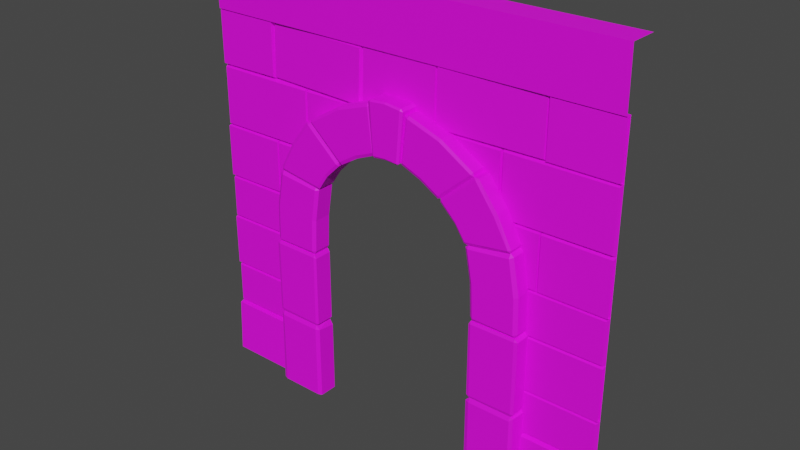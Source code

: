 # Source: Wall_Archway.blend  (saved by Blender 2.91.10; exported with 4.5.12 LTS)
import bpy
from mathutils import Matrix  # noqa: F401  (used for matrix-valued properties, if any)

bpy.ops.wm.read_factory_settings(use_empty=True)
scene = bpy.context.scene
scene.name = 'Scene'

# ---- collections
col_collection = bpy.data.collections.new('Collection'); scene.collection.children.link(col_collection)

# ---- images (referenced by path relative to the original .blend; pixels are not part of the script)
import os
ASSET_DIR = os.environ.get("B2B_ASSET_DIR", "")  # directory of the original .blend (textures are referenced by path, not embedded)
HERE = os.path.dirname(os.path.abspath(__file__))  # packed textures are extracted next to this script under _unpacked/

def load_image(name, relpath, width, height, colorspace="sRGB"):
    """Load a texture the original file referenced (path relative to the .blend, or extracted next to this script)."""
    p = next((c for c in (os.path.join(HERE, relpath), os.path.join(ASSET_DIR, relpath)) if relpath and os.path.exists(c)), "")
    if p:
        img = bpy.data.images.load(p, check_existing=True)
        img.name = name
    else:  # same state as the original file: an image datablock whose file is absent (Cycles renders it pink)
        img = bpy.data.images.new(name, width, height)
        img.source = "FILE"
        img.filepath = "//" + (relpath or name)
    img.colorspace_settings.name = colorspace
    return img
img_color2_png_014 = load_image('Color2.png.014', 'Color2.png', 1024, 1024, 'sRGB')

# ---- materials (node trees are filled in below, after node groups)
mat_material_014 = bpy.data.materials.new('Material.014')
mat_material_014.use_transparent_shadow = False

# ---- material node trees
mat_material_014.use_nodes = True; mat_material_014.node_tree.nodes.clear()
_N = mat_material_014.node_tree.nodes; _L = mat_material_014.node_tree.links
n0 = _N.new('ShaderNodeBsdfPrincipled'); n0.name = 'Principled BSDF'; n0.location = (10, 300)
n0.distribution = 'GGX'
n0.subsurface_method = 'BURLEY'
n0.inputs[2].default_value = 0.6
n0.inputs[3].default_value = 1.45
n0.inputs[27].default_value = (0.0, 0.0, 0.0, 1.0)
n0.inputs[28].default_value = 1.0
n1 = _N.new('ShaderNodeOutputMaterial'); n1.name = 'Material Output'; n1.location = (300, 300)
n2 = _N.new('ShaderNodeTexImage'); n2.name = 'Image Texture'; n2.location = (-280, 280)
n2.image = img_color2_png_014
_L.new(n0.outputs[0], n1.inputs[0])
_L.new(n2.outputs[0], n0.inputs[0])
n1.is_active_output = True

# ---- world
world_world = bpy.data.worlds.new('World'); scene.world = world_world
world_world.use_nodes = True; world_world.node_tree.nodes.clear()
_N = world_world.node_tree.nodes; _L = world_world.node_tree.links
n0 = _N.new('ShaderNodeOutputWorld'); n0.name = 'World Output'; n0.location = (300, 300)
n1 = _N.new('ShaderNodeBackground'); n1.name = 'Background'; n1.location = (10, 300)
n1.inputs[0].default_value = (0.05088, 0.05088, 0.05088, 1.0)
_L.new(n1.outputs[0], n0.inputs[0])
n0.is_active_output = True
world_world.color = (0.05088, 0.05088, 0.05088)
world_world.use_sun_shadow = False
world_world.sun_shadow_jitter_overblur = 0.0

# ---- meshes
me_cube_121 = bpy.data.meshes.new('Cube.121')
me_cube_121.from_pydata([(-1.0, 0.1, -7.55e-09), (-1.0, 0.1, 2.0), (1.0, 0.1, -7.55e-09), (1.0, 0.1, 2.0), (0.1897, -0.005262, 1.481), (0.1886, -0.00211, 1.739), (0.6888, 0.002199, 1.483), (0.6878, 0.005351, 1.741), (0.197, -0.02433, 1.489), (0.1974, -0.02134, 1.732), (0.6813, -0.01706, 1.493), (0.6818, -0.01411, 1.733), (0.688, 4.463e-05, 1.482), (0.688, 4.465e-05, 1.74), (1.0, 4.463e-05, 1.482), (1.0, 4.465e-05, 1.74), (0.6925, -0.01922, 1.489), (0.6933, -0.01922, 1.732), (1.0, -0.01922, 1.489), (1.0, -0.01922, 1.732), (-0.1847, -0.001662, 1.482), (-0.1852, 0.003501, 1.74), (0.1897, -0.003412, 1.483), (0.1892, 0.001752, 1.741), (-0.1795, -0.02081, 1.489), (-0.1789, -0.01595, 1.733), (0.1837, -0.02245, 1.493), (0.1844, -0.01766, 1.732), (-1.0, 4.465e-05, 1.74), (-0.688, 4.463e-05, 1.482), (-0.688, 4.465e-05, 1.74), (-1.0, -0.01922, 1.489), (-1.0, -0.01922, 1.732), (-0.6929, -0.01922, 1.492), (-0.692, -0.01922, 1.732), (-0.6892, 0.00501, 1.487), (-0.6846, 0.00897, 1.744), (-0.1886, -0.00888, 1.478), (-0.184, -0.00492, 1.735), (-0.6825, -0.01424, 1.494), (-0.6768, -0.01055, 1.736), (-0.1967, -0.02768, 1.488), (-0.1911, -0.02404, 1.727), (-1.0, 4.461e-05, 1.198), (-1.0, 4.463e-05, 1.482), (-0.4992, 4.461e-05, 1.198), (-0.4992, 4.463e-05, 1.482), (-0.9929, -0.01913, 1.205), (-0.9915, -0.01913, 1.473), (-0.507, -0.01913, 1.208), (-0.5055, -0.01913, 1.472), (0.5008, 4.461e-05, 1.197), (0.5008, 4.463e-05, 1.483), (1.0, 4.461e-05, 1.197), (1.0, 4.463e-05, 1.483), (0.5079, -0.01922, 1.205), (0.5093, -0.01922, 1.475), (0.9922, -0.01922, 1.208), (0.9937, -0.01922, 1.474), (0.688, 4.459e-05, 0.9394), (0.688, 4.461e-05, 1.198), (1.0, 4.459e-05, 0.9394), (1.0, 4.461e-05, 1.198), (0.6925, -0.01922, 0.9464), (0.6933, -0.01922, 1.19), (1.0, -0.01922, 0.9464), (1.0, -0.01922, 1.19), (-1.0, 4.459e-05, 0.9394), (-1.0, 4.461e-05, 1.198), (-0.688, 4.459e-05, 0.9394), (-0.688, 4.461e-05, 1.198), (-1.0, -0.01922, 0.9464), (-1.0, -0.01922, 1.19), (-0.6929, -0.01922, 0.9491), (-0.692, -0.01922, 1.189), (-1.0, 4.457e-05, 0.7331), (-1.0, 4.459e-05, 0.9392), (-0.4992, 4.457e-05, 0.7331), (-0.4992, 4.459e-05, 0.9392), (-0.9929, -0.01913, 0.7387), (-0.9915, -0.01913, 0.9329), (-0.507, -0.01913, 0.7408), (-0.5055, -0.01913, 0.9322), (0.5008, 4.457e-05, 0.733), (0.5008, 4.459e-05, 0.9401), (1.0, 4.457e-05, 0.733), (1.0, 4.459e-05, 0.9401), (0.5079, -0.01922, 0.7386), (0.5093, -0.01922, 0.9338), (0.9922, -0.01922, 0.7407), (0.9937, -0.01922, 0.933), (0.6389, 4.455e-05, 0.4748), (0.6389, 4.457e-05, 0.733), (1.0, 4.455e-05, 0.4748), (0.6433, -0.01922, 0.4818), (0.6442, -0.01922, 0.7251), (1.0, -0.01922, 0.4818), (1.0, -0.01922, 0.7251), (-1.0, 4.455e-05, 0.4748), (-1.0, 4.457e-05, 0.733), (-0.627, 4.455e-05, 0.4748), (-0.627, 4.457e-05, 0.733), (-1.0, -0.01922, 0.4818), (-1.0, -0.01922, 0.7251), (-0.6318, -0.01922, 0.4845), (-0.631, -0.01922, 0.7242), (-1.0, 4.454e-05, 0.2685), (-1.0, 4.455e-05, 0.4746), (-0.4992, 4.454e-05, 0.2685), (-0.4992, 4.455e-05, 0.4746), (-0.9929, -0.01913, 0.2741), (-0.9915, -0.01913, 0.4683), (-0.507, -0.01913, 0.2762), (-0.5055, -0.01913, 0.4676), (0.5008, 4.454e-05, 0.2684), (0.5008, 4.455e-05, 0.4755), (1.0, 4.454e-05, 0.2684), (1.0, 4.455e-05, 0.4755), (0.5079, -0.01922, 0.274), (0.5093, -0.01922, 0.4691), (0.9922, -0.01922, 0.2761), (0.9937, -0.01922, 0.4684), (-1.0, -7.684e-08, 0.2652), (1.0, -7.684e-08, 0.2652), (1.0, -0.02949, 0.2574), (1.0, -0.04036, 3.047e-09), (-1.0, -0.04036, 3.047e-09), (-1.0, -0.02949, 0.2574), (-1.0, 3.451e-08, 1.74), (1.0, 3.451e-08, 1.74), (-1.0, -0.02483, 1.739), (-1.0, -0.03104, 2.0), (1.0, -0.03104, 2.0), (1.0, -0.02483, 1.739), (0.6881, 4.459e-05, 1.197), (0.6881, 4.461e-05, 0.939), (0.3761, 4.459e-05, 1.197), (0.4457, 4.461e-05, 0.939), (0.6837, -0.01922, 1.19), (0.6828, -0.01922, 0.9469), (0.3762, -0.01922, 1.19), (0.4446, -0.01922, 0.9469), (0.4991, 4.455e-05, 1.482), (0.4991, 4.457e-05, 1.198), (0.1871, 4.455e-05, 1.482), (0.3334, 4.457e-05, 1.198), (0.4947, -0.01922, 1.474), (0.4938, -0.01922, 1.206), (0.1872, -0.01922, 1.474), (0.3309, -0.01922, 1.206), (-0.3745, 4.459e-05, 1.198), (-0.456, 4.461e-05, 0.9394), (-0.6865, 4.459e-05, 1.198), (-0.6865, 4.461e-05, 0.9394), (-0.3745, -0.01922, 1.191), (-0.455, -0.01922, 0.9476), (-0.6816, -0.01922, 1.188), (-0.6825, -0.01922, 0.9482), (-0.1861, 4.455e-05, 1.479), (-0.3361, 4.457e-05, 1.197), (-0.4981, 4.455e-05, 1.482), (-0.4994, 4.457e-05, 1.197), (-0.1861, -0.01922, 1.472), (-0.3342, -0.01922, 1.206), (-0.4933, -0.01922, 1.472), (-0.4955, -0.01922, 1.207), (4.219e-16, 0.1, 2.0), (-0.5, 0.1, -7.55e-09), (-0.5, -7.684e-08, 0.2652), (0.5, -0.04036, 3.047e-09), (0.5, -0.02949, 0.2574), (3.864e-16, 3.451e-08, 1.74), (4.51e-16, -0.03104, 2.0), (3.915e-16, -0.02483, 1.739), (1.0, 9.52e-09, 1.409), (-1.0, 9.52e-09, 1.409), (3.129e-16, 9.52e-09, 1.409), (0.5, -7.684e-08, 0.2652), (-0.5, -0.02949, 0.2574), (0.5, 0.1, -7.55e-09), (-0.5, -0.04036, 3.047e-09), (-0.5, -3.366e-08, 1.137), (0.5, -3.366e-08, 1.137), (0.664, 0.001137, -0.000239), (0.4221, 0.001137, -0.000239), (0.6444, -0.0935, -0.000239), (0.664, -0.08585, -0.000239), (0.6444, -0.0935, 0.3575), (0.6444, -0.08585, 0.3792), (0.6588, -0.08585, 0.3702), (0.664, 0.001137, 0.3693), (0.6444, 0.001137, 0.3792), (0.4221, -0.08585, -0.000239), (0.4416, -0.0935, -0.000239), (0.4416, -0.08585, 0.3792), (0.4416, -0.0935, 0.3575), (0.4221, -0.08585, 0.359), (0.4416, 0.001137, 0.3792), (0.4221, 0.001137, 0.3485), (-0.6499, 0.001137, -0.000239), (-0.408, 0.001137, -0.000239), (-0.6303, -0.0935, -0.000239), (-0.6499, -0.08585, -0.000239), (-0.6303, -0.0935, 0.3575), (-0.6303, -0.08585, 0.3792), (-0.6446, -0.08585, 0.3702), (-0.6499, 0.001137, 0.3693), (-0.6303, 0.001137, 0.3792), (-0.408, -0.08585, -0.000239), (-0.4275, -0.0935, -0.000239), (-0.4275, -0.08585, 0.3792), (-0.4275, -0.0935, 0.3575), (-0.408, -0.08585, 0.359), (-0.4275, 0.001137, 0.3792), (-0.408, 0.001137, 0.3485), (-0.6333, -0.08702, 0.3796), (-0.6327, -0.09193, 0.3949), (-0.6459, -0.08702, 0.3912), (-0.6321, -0.09193, 0.7345), (-0.6333, -0.08702, 0.7465), (-0.6475, -0.08702, 0.7342), (-0.6333, -0.0004263, 0.3796), (-0.6459, -0.0004263, 0.3912), (-0.6475, -0.0004263, 0.7342), (-0.6333, -0.0004263, 0.7465), (-0.4245, -0.08702, 0.3796), (-0.4113, -0.08702, 0.3899), (-0.4257, -0.09193, 0.3912), (-0.4201, -0.08702, 0.7452), (-0.4233, -0.09193, 0.7337), (-0.4111, -0.08702, 0.7295), (-0.4113, -0.0004263, 0.3899), (-0.4245, -0.0004263, 0.3796), (-0.4201, -0.0004263, 0.7452), (-0.4111, -0.0004263, 0.7295), (-0.6308, -0.08135, 0.7466), (-0.6243, -0.09193, 0.7604), (-0.6412, -0.08135, 0.7661), (-0.5908, -0.09193, 1.089), (-0.5908, -0.08135, 1.109), (-0.6064, -0.08135, 1.096), (-0.6308, -0.0004263, 0.7466), (-0.6412, -0.0004263, 0.7661), (-0.6064, -0.0004263, 1.096), (-0.5908, -0.0004263, 1.109), (-0.424, -0.08135, 0.7452), (-0.4145, -0.08135, 0.7634), (-0.4297, -0.09193, 0.763), (-0.3992, -0.08135, 1.083), (-0.3992, -0.09193, 1.068), (-0.3836, -0.08135, 1.07), (-0.4145, -0.0004263, 0.7634), (-0.424, -0.0004263, 0.7452), (-0.3992, -0.0004263, 1.083), (-0.3836, -0.0004263, 1.07), (-0.62, -0.09193, 0.9265), (-0.6363, -0.08135, 0.9328), (-0.423, -0.09193, 0.9155), (-0.4076, -0.08135, 0.9166), (-0.6363, -0.0004263, 0.9328), (-0.4076, -0.0004263, 0.9166), (-0.3301, -0.0004263, 1.151), (-0.5249, -0.0004263, 1.255), (-0.3301, -0.08552, 1.151), (-0.3366, -0.09193, 1.16), (-0.5249, -0.08552, 1.255), (-0.5125, -0.09193, 1.245), (-0.5912, -0.08552, 1.11), (-0.5831, -0.09193, 1.12), (-0.5955, -0.08552, 1.123), (-0.4242, -0.09193, 1.363), (-0.413, -0.08552, 1.374), (-0.4356, -0.08552, 1.372), (-0.5912, -0.0004263, 1.11), (-0.5955, -0.0004263, 1.123), (-0.4356, -0.0004263, 1.372), (-0.413, -0.0004263, 1.374), (-0.3926, -0.08552, 1.079), (-0.3758, -0.08552, 1.082), (-0.3825, -0.09193, 1.091), (-0.2607, -0.08552, 1.236), (-0.2704, -0.09193, 1.227), (-0.26, -0.08552, 1.22), (-0.3758, -0.0004263, 1.082), (-0.3926, -0.0004263, 1.079), (-0.2607, -0.0004263, 1.236), (-0.26, -0.0004263, 1.22), (-0.158, -0.0004263, 1.283), (-0.2552, -0.0004264, 1.483), (-0.158, -0.08513, 1.283), (-0.1642, -0.09193, 1.297), (-0.2552, -0.08513, 1.483), (-0.2488, -0.09193, 1.473), (-0.4131, -0.08513, 1.373), (-0.4018, -0.09193, 1.38), (-0.4097, -0.08513, 1.389), (-0.09503, -0.09193, 1.525), (-0.08035, -0.08513, 1.532), (-0.09983, -0.08513, 1.537), (-0.4131, -0.0004264, 1.373), (-0.4097, -0.0004264, 1.389), (-0.09983, -0.0004263, 1.537), (-0.08035, -0.0004263, 1.532), (-0.2605, -0.08513, 1.237), (-0.244, -0.08513, 1.231), (-0.2484, -0.09193, 1.245), (-0.06022, -0.08513, 1.332), (-0.07178, -0.09193, 1.334), (-0.06262, -0.08513, 1.323), (-0.244, -0.0004263, 1.231), (-0.2605, -0.0004263, 1.237), (-0.06022, -0.0004263, 1.332), (-0.06262, -0.0004263, 1.323), (-0.05416, -0.09907, 1.321), (-0.05376, -0.1054, 1.331), (-0.06229, -0.09907, 1.328), (-0.06808, -0.1054, 1.557), (-0.06889, -0.09907, 1.565), (-0.082, -0.09907, 1.552), (-0.05416, 0.01307, 1.321), (-0.06229, 0.01307, 1.328), (-0.082, 0.01307, 1.552), (-0.06889, 0.01307, 1.565), (0.06547, -0.09907, 1.323), (0.074, -0.09907, 1.329), (0.06466, -0.1054, 1.33), (0.08476, -0.09907, 1.563), (0.08274, -0.1054, 1.555), (0.09493, -0.09907, 1.551), (0.074, 0.01307, 1.329), (0.06547, 0.01307, 1.323), (0.08476, 0.01307, 1.563), (0.09493, 0.01307, 1.551), (0.005653, -0.09907, 1.327), (0.005451, -0.1054, 1.335), (0.006417, -0.09907, 1.571), (0.005812, -0.1054, 1.564), (0.005653, 0.01307, 1.327), (0.006417, 0.01307, 1.571), (0.6475, -0.08702, 0.3793), (0.6468, -0.09193, 0.3946), (0.66, -0.08702, 0.3909), (0.6462, -0.09193, 0.736), (0.6475, -0.08702, 0.748), (0.6617, -0.08702, 0.7357), (0.6475, -0.0004263, 0.3793), (0.66, -0.0004263, 0.3909), (0.6617, -0.0004263, 0.7357), (0.6475, -0.0004263, 0.748), (0.4386, -0.08702, 0.3793), (0.4255, -0.08702, 0.3896), (0.4399, -0.09193, 0.3909), (0.4343, -0.08702, 0.7458), (0.4374, -0.09193, 0.7343), (0.4253, -0.08702, 0.7301), (0.4255, -0.0004263, 0.3896), (0.4386, -0.0004263, 0.3793), (0.4343, -0.0004263, 0.7458), (0.4253, -0.0004263, 0.7301), (0.6449, -0.08135, 0.748), (0.6384, -0.09193, 0.7619), (0.6553, -0.08135, 0.7675), (0.6047, -0.09193, 1.089), (0.6047, -0.08135, 1.11), (0.6202, -0.08135, 1.096), (0.6449, -0.0004263, 0.748), (0.6553, -0.0004263, 0.7675), (0.6202, -0.0004263, 1.096), (0.6047, -0.0004263, 1.11), (0.4378, -0.08135, 0.7463), (0.4283, -0.08135, 0.7645), (0.4434, -0.09193, 0.764), (0.4103, -0.08135, 1.079), (0.4103, -0.09193, 1.064), (0.3947, -0.08135, 1.066), (0.4283, -0.0004263, 0.7645), (0.4378, -0.0004263, 0.7463), (0.4103, -0.0004263, 1.079), (0.3947, -0.0004263, 1.066), (0.6342, -0.09193, 0.9265), (0.6504, -0.08135, 0.9328), (0.4371, -0.09193, 0.9155), (0.4217, -0.08135, 0.9166), (0.6504, -0.0004263, 0.9328), (0.4217, -0.0004263, 0.9166), (0.3442, -0.0004264, 1.151), (0.5391, -0.0004263, 1.255), (0.3442, -0.08552, 1.151), (0.3507, -0.09193, 1.16), (0.5391, -0.08552, 1.255), (0.5267, -0.09193, 1.245), (0.6053, -0.08552, 1.11), (0.5973, -0.09193, 1.12), (0.6097, -0.08552, 1.123), (0.4384, -0.09193, 1.364), (0.4272, -0.08552, 1.374), (0.4498, -0.08552, 1.373), (0.6053, -0.0004263, 1.11), (0.6097, -0.0004263, 1.123), (0.4498, -0.0004263, 1.373), (0.4272, -0.0004263, 1.374), (0.4068, -0.08552, 1.079), (0.3899, -0.08552, 1.082), (0.3966, -0.09193, 1.091), (0.2734, -0.08552, 1.237), (0.283, -0.09193, 1.228), (0.2727, -0.08552, 1.221), (0.3899, -0.0004264, 1.082), (0.4068, -0.0004264, 1.079), (0.2734, -0.0004264, 1.237), (0.2727, -0.0004264, 1.221), (0.1722, -0.0004264, 1.283), (0.2693, -0.0004264, 1.483), (0.1722, -0.08513, 1.283), (0.1783, -0.09193, 1.297), (0.2693, -0.08513, 1.483), (0.2629, -0.09193, 1.473), (0.4267, -0.08513, 1.373), (0.4155, -0.09193, 1.38), (0.4234, -0.08513, 1.389), (0.1092, -0.09193, 1.525), (0.09448, -0.08513, 1.532), (0.114, -0.08513, 1.537), (0.4267, -0.0004263, 1.373), (0.4234, -0.0004263, 1.389), (0.114, -0.0004264, 1.537), (0.09448, -0.0004264, 1.532), (0.2741, -0.08513, 1.238), (0.2576, -0.08513, 1.232), (0.262, -0.09193, 1.246), (0.07435, -0.08513, 1.332), (0.08592, -0.09193, 1.334), (0.07676, -0.08513, 1.323), (0.2576, -0.0004264, 1.232), (0.2741, -0.0004264, 1.238), (0.07435, -0.0004264, 1.332), (0.07676, -0.0004264, 1.323)], [], [(7, 11, 10, 6), (4, 8, 9, 5), (5, 9, 11, 7), (9, 8, 10, 11), (6, 10, 8, 4), (12, 16, 17, 13), (13, 17, 19, 15), (17, 16, 18, 19), (14, 18, 16, 12), (23, 27, 26, 22), (20, 24, 25, 21), (21, 25, 27, 23), (25, 24, 26, 27), (22, 26, 24, 20), (30, 34, 33, 29), (28, 32, 34, 30), (32, 31, 33, 34), (29, 33, 31, 44), (38, 42, 41, 37), (35, 39, 40, 36), (36, 40, 42, 38), (40, 39, 41, 42), (37, 41, 39, 35), (46, 50, 49, 45), (43, 47, 48, 44), (44, 48, 50, 46), (48, 47, 49, 50), (45, 49, 47, 43), (54, 58, 57, 53), (51, 55, 56, 52), (52, 56, 58, 54), (56, 55, 57, 58), (53, 57, 55, 51), (59, 63, 64, 60), (60, 64, 66, 62), (64, 63, 65, 66), (61, 65, 63, 59), (70, 74, 73, 69), (68, 72, 74, 70), (72, 71, 73, 74), (69, 73, 71, 67), (78, 82, 81, 77), (75, 79, 80, 76), (76, 80, 82, 78), (80, 79, 81, 82), (77, 81, 79, 75), (86, 90, 89, 85), (83, 87, 88, 84), (84, 88, 90, 86), (88, 87, 89, 90), (85, 89, 87, 83), (91, 94, 95, 92), (92, 95, 97, 85), (95, 94, 96, 97), (93, 96, 94, 91), (101, 105, 104, 100), (99, 103, 105, 101), (103, 102, 104, 105), (100, 104, 102, 98), (109, 113, 112, 108), (106, 110, 111, 107), (107, 111, 113, 109), (111, 110, 112, 113), (108, 112, 110, 106), (117, 121, 120, 116), (114, 118, 119, 115), (115, 119, 121, 117), (119, 118, 120, 121), (116, 120, 118, 114), (176, 175, 122, 168, 181), (178, 127, 126, 180), (168, 122, 127, 178), (179, 2, 125, 169), (166, 1, 131, 172), (172, 131, 130, 173), (171, 129, 133, 173), (134, 138, 139, 135), (135, 139, 141, 137), (139, 138, 140, 141), (136, 140, 138, 134), (142, 146, 147, 143), (143, 147, 149, 145), (147, 146, 148, 149), (144, 148, 146, 142), (153, 157, 156, 152), (151, 155, 157, 153), (155, 154, 156, 157), (152, 156, 154, 150), (161, 165, 164, 160), (159, 163, 165, 161), (163, 162, 164, 165), (160, 164, 162, 158), (128, 171, 173, 130), (132, 172, 173, 133), (3, 166, 172, 132), (0, 167, 180, 126), (123, 177, 170, 124), (124, 170, 169, 125), (174, 176, 182, 177, 123), (129, 171, 176, 174), (171, 128, 175, 176), (193, 195, 187, 185), (197, 191, 188, 194), (184, 198, 196, 192), (187, 188, 189), (194, 195, 196), (185, 187, 189, 186), (188, 191, 190, 189), (197, 194, 196, 198), (195, 193, 192, 196), (194, 188, 187, 195), (186, 189, 190, 183), (209, 211, 203, 201), (213, 207, 204, 210), (200, 214, 212, 208), (203, 204, 205), (210, 211, 212), (201, 203, 205, 202), (204, 207, 206, 205), (213, 210, 212, 214), (211, 209, 208, 212), (210, 204, 203, 211), (202, 205, 206, 199), (227, 229, 218, 216), (231, 234, 230, 226), (233, 224, 219, 228), (217, 220, 223, 222), (215, 216, 217), (218, 219, 220), (225, 226, 227), (228, 229, 230), (221, 215, 217, 222), (216, 218, 220, 217), (219, 224, 223, 220), (225, 232, 231, 226), (233, 228, 230, 234), (229, 227, 226, 230), (215, 225, 227, 216), (228, 219, 218, 229), (221, 232, 225, 215), (257, 249, 238, 255), (260, 254, 250, 258), (253, 244, 239, 248), (256, 240, 243, 259), (235, 236, 237), (238, 239, 240), (245, 246, 247), (248, 249, 250), (241, 235, 237, 242), (255, 238, 240, 256), (239, 244, 243, 240), (245, 252, 251, 246), (253, 248, 250, 254), (257, 247, 246, 258), (235, 245, 247, 236), (248, 239, 238, 249), (241, 252, 245, 235), (249, 257, 258, 250), (236, 255, 256, 237), (237, 256, 259, 242), (251, 260, 258, 246), (247, 257, 255, 236), (264, 281, 270, 266), (261, 286, 282, 263), (281, 264, 263, 282), (285, 276, 271, 280), (265, 272, 275, 262), (267, 268, 269), (270, 271, 272), (277, 278, 279), (280, 281, 282), (273, 267, 269, 274), (266, 270, 272, 265), (271, 276, 275, 272), (277, 284, 283, 278), (285, 280, 282, 286), (264, 279, 278, 263), (267, 277, 279, 268), (280, 271, 270, 281), (273, 284, 277, 267), (268, 266, 265, 269), (269, 265, 262, 274), (283, 261, 263, 278), (279, 264, 266, 268), (290, 307, 296, 292), (287, 312, 308, 289), (307, 290, 289, 308), (311, 302, 297, 306), (291, 298, 301, 288), (296, 297, 298), (303, 304, 305), (306, 307, 308), (292, 296, 298, 291), (297, 302, 301, 298), (303, 310, 309, 304), (311, 306, 308, 312), (290, 305, 304, 289), (293, 303, 305, 294), (306, 297, 296, 307), (299, 310, 303, 293), (294, 292, 291, 295), (295, 291, 288, 300), (309, 287, 289, 304), (305, 290, 292, 294), (334, 336, 316, 314), (329, 332, 328, 324), (338, 322, 317, 335), (315, 318, 321, 320), (313, 314, 315), (316, 317, 318), (323, 324, 325), (326, 327, 328), (319, 313, 315, 320), (314, 316, 318, 315), (317, 322, 321, 318), (323, 330, 329, 324), (331, 326, 328, 332), (327, 325, 324, 328), (333, 323, 325, 334), (335, 317, 316, 336), (337, 330, 323, 333), (319, 337, 333, 313), (326, 335, 336, 327), (313, 333, 334, 314), (331, 338, 335, 326), (325, 327, 336, 334), (351, 353, 342, 340), (355, 358, 354, 350), (357, 348, 343, 352), (341, 344, 347, 346), (339, 340, 341), (342, 343, 344), (349, 350, 351), (352, 353, 354), (345, 339, 341, 346), (340, 342, 344, 341), (343, 348, 347, 344), (349, 356, 355, 350), (357, 352, 354, 358), (353, 351, 350, 354), (339, 349, 351, 340), (352, 343, 342, 353), (345, 356, 349, 339), (381, 373, 362, 379), (384, 378, 374, 382), (377, 368, 363, 372), (380, 364, 367, 383), (359, 360, 361), (362, 363, 364), (369, 370, 371), (372, 373, 374), (365, 359, 361, 366), (379, 362, 364, 380), (363, 368, 367, 364), (369, 376, 375, 370), (377, 372, 374, 378), (381, 371, 370, 382), (359, 369, 371, 360), (372, 363, 362, 373), (365, 376, 369, 359), (373, 381, 382, 374), (360, 379, 380, 361), (361, 380, 383, 366), (375, 384, 382, 370), (371, 381, 379, 360), (388, 405, 394, 390), (385, 410, 406, 387), (405, 388, 387, 406), (409, 400, 395, 404), (389, 396, 399, 386), (391, 392, 393), (394, 395, 396), (401, 402, 403), (404, 405, 406), (397, 391, 393, 398), (390, 394, 396, 389), (395, 400, 399, 396), (401, 408, 407, 402), (409, 404, 406, 410), (388, 403, 402, 387), (391, 401, 403, 392), (404, 395, 394, 405), (397, 408, 401, 391), (392, 390, 389, 393), (393, 389, 386, 398), (407, 385, 387, 402), (403, 388, 390, 392), (414, 431, 420, 416), (411, 436, 432, 413), (431, 414, 413, 432), (435, 426, 421, 430), (415, 422, 425, 412), (417, 418, 419), (420, 421, 422), (427, 428, 429), (430, 431, 432), (423, 417, 419, 424), (416, 420, 422, 415), (421, 426, 425, 422), (427, 434, 433, 428), (435, 430, 432, 436), (414, 429, 428, 413), (417, 427, 429, 418), (430, 421, 420, 431), (423, 434, 427, 417), (418, 416, 415, 419), (419, 415, 412, 424), (433, 411, 413, 428), (429, 414, 416, 418), (294, 295, 293), (299, 293, 295, 300)])
_uv = me_cube_121.uv_layers.new(name='UVMap')
_uv.uv.foreach_set('vector', [0.2475, 0.8038, 0.2476, 0.8038, 0.2476, 0.8039, 0.2475, 0.8039, 0.2475, 0.8037, 0.2476, 0.8037, 0.2476, 0.8038, 0.2475, 0.8038, 0.2475, 0.8038, 0.2476, 0.8038, 0.2476, 0.8038, 0.2475, 0.8038, 0.2476, 0.8038, 0.2476, 0.8039, 0.2476, 0.8039, 0.2476, 0.8038, 0.2475, 0.8039, 0.2476, 0.8039, 0.2476, 0.8039, 0.2475, 0.8039, 0.1979, 0.8006, 0.198, 0.8006, 0.198, 0.8007, 0.1979, 0.8007, 0.1979, 0.8007, 0.198, 0.8007, 0.198, 0.8007, 0.1979, 0.8007, 0.198, 0.8007, 0.198, 0.8008, 0.198, 0.8008, 0.198, 0.8007, 0.1979, 0.8008, 0.198, 0.8008, 0.198, 0.8008, 0.1979, 0.8008, 0.1979, 0.8007, 0.198, 0.8007, 0.198, 0.8008, 0.1979, 0.8008, 0.1979, 0.8006, 0.198, 0.8006, 0.198, 0.8007, 0.1979, 0.8007, 0.1979, 0.8007, 0.198, 0.8007, 0.198, 0.8007, 0.1979, 0.8007, 0.198, 0.8007, 0.198, 0.8008, 0.198, 0.8008, 0.198, 0.8007, 0.1979, 0.8008, 0.198, 0.8008, 0.198, 0.8008, 0.1979, 0.8008, 0.1979, 0.8007, 0.198, 0.8007, 0.198, 0.8008, 0.1979, 0.8008, 0.1979, 0.8007, 0.198, 0.8007, 0.198, 0.8007, 0.1979, 0.8007, 0.198, 0.8007, 0.198, 0.8008, 0.198, 0.8008, 0.198, 0.8007, 0.1979, 0.8008, 0.198, 0.8008, 0.198, 0.8008, 0.1979, 0.8008, 0.2475, 0.8038, 0.2476, 0.8038, 0.2476, 0.8039, 0.2475, 0.8039, 0.2475, 0.8037, 0.2476, 0.8037, 0.2476, 0.8038, 0.2475, 0.8038, 0.2475, 0.8038, 0.2476, 0.8038, 0.2476, 0.8038, 0.2475, 0.8038, 0.2476, 0.8038, 0.2476, 0.8039, 0.2476, 0.8039, 0.2476, 0.8038, 0.2475, 0.8039, 0.2476, 0.8039, 0.2476, 0.8039, 0.2475, 0.8039, 0.2723, 0.7992, 0.2724, 0.7992, 0.2724, 0.7993, 0.2723, 0.7993, 0.2723, 0.7991, 0.2724, 0.7991, 0.2724, 0.7991, 0.2723, 0.7991, 0.2723, 0.7991, 0.2724, 0.7991, 0.2724, 0.7992, 0.2723, 0.7992, 0.2724, 0.7991, 0.2724, 0.7993, 0.2724, 0.7993, 0.2724, 0.7992, 0.2723, 0.7993, 0.2724, 0.7993, 0.2724, 0.7993, 0.2723, 0.7993, 0.1979, 0.8007, 0.198, 0.8007, 0.198, 0.8008, 0.1979, 0.8008, 0.1979, 0.8006, 0.198, 0.8006, 0.198, 0.8007, 0.1979, 0.8007, 0.1979, 0.8007, 0.198, 0.8007, 0.198, 0.8007, 0.1979, 0.8007, 0.198, 0.8007, 0.198, 0.8008, 0.198, 0.8008, 0.198, 0.8007, 0.1979, 0.8008, 0.198, 0.8008, 0.198, 0.8008, 0.1979, 0.8008, 0.1979, 0.8006, 0.198, 0.8006, 0.198, 0.8007, 0.1979, 0.8007, 0.1979, 0.8007, 0.198, 0.8007, 0.198, 0.8007, 0.1979, 0.8007, 0.198, 0.8007, 0.198, 0.8008, 0.198, 0.8008, 0.198, 0.8007, 0.1979, 0.8008, 0.198, 0.8008, 0.198, 0.8008, 0.1979, 0.8008, 0.1979, 0.8007, 0.198, 0.8007, 0.198, 0.8008, 0.1979, 0.8008, 0.1979, 0.8007, 0.198, 0.8007, 0.198, 0.8007, 0.1979, 0.8007, 0.198, 0.8007, 0.198, 0.8008, 0.198, 0.8008, 0.198, 0.8007, 0.1979, 0.8008, 0.198, 0.8008, 0.198, 0.8008, 0.1979, 0.8008, 0.1979, 0.8007, 0.198, 0.8007, 0.198, 0.8008, 0.1979, 0.8008, 0.1979, 0.8006, 0.198, 0.8006, 0.198, 0.8007, 0.1979, 0.8007, 0.1979, 0.8007, 0.198, 0.8007, 0.198, 0.8007, 0.1979, 0.8007, 0.198, 0.8007, 0.198, 0.8008, 0.198, 0.8008, 0.198, 0.8007, 0.1979, 0.8008, 0.198, 0.8008, 0.198, 0.8008, 0.1979, 0.8008, 0.2475, 0.8038, 0.2476, 0.8038, 0.2476, 0.8039, 0.2475, 0.8039, 0.2475, 0.8037, 0.2476, 0.8037, 0.2476, 0.8038, 0.2475, 0.8038, 0.2475, 0.8038, 0.2476, 0.8038, 0.2476, 0.8038, 0.2475, 0.8038, 0.2476, 0.8038, 0.2476, 0.8039, 0.2476, 0.8039, 0.2476, 0.8038, 0.2475, 0.8039, 0.2476, 0.8039, 0.2476, 0.8039, 0.2475, 0.8039, 0.2723, 0.7991, 0.2724, 0.7991, 0.2724, 0.7991, 0.2723, 0.7991, 0.2723, 0.7991, 0.2724, 0.7991, 0.2724, 0.7992, 0.2723, 0.7992, 0.2724, 0.7991, 0.2724, 0.7993, 0.2724, 0.7993, 0.2724, 0.7992, 0.2723, 0.7993, 0.2724, 0.7993, 0.2724, 0.7993, 0.2723, 0.7993, 0.2723, 0.7992, 0.2724, 0.7992, 0.2724, 0.7993, 0.2723, 0.7993, 0.2723, 0.7991, 0.2724, 0.7991, 0.2724, 0.7992, 0.2723, 0.7992, 0.2724, 0.7991, 0.2724, 0.7993, 0.2724, 0.7993, 0.2724, 0.7992, 0.2723, 0.7993, 0.2724, 0.7993, 0.2724, 0.7993, 0.2723, 0.7993, 0.2475, 0.8038, 0.2476, 0.8038, 0.2476, 0.8039, 0.2475, 0.8039, 0.2475, 0.8037, 0.2476, 0.8037, 0.2476, 0.8038, 0.2475, 0.8038, 0.2475, 0.8038, 0.2476, 0.8038, 0.2476, 0.8038, 0.2475, 0.8038, 0.2476, 0.8038, 0.2476, 0.8039, 0.2476, 0.8039, 0.2476, 0.8038, 0.2475, 0.8039, 0.2476, 0.8039, 0.2476, 0.8039, 0.2475, 0.8039, 0.1979, 0.8007, 0.198, 0.8007, 0.198, 0.8008, 0.1979, 0.8008, 0.1979, 0.8006, 0.198, 0.8006, 0.198, 0.8007, 0.1979, 0.8007, 0.1979, 0.8007, 0.198, 0.8007, 0.198, 0.8007, 0.1979, 0.8007, 0.198, 0.8007, 0.198, 0.8008, 0.198, 0.8008, 0.198, 0.8007, 0.1979, 0.8008, 0.198, 0.8008, 0.198, 0.8008, 0.1979, 0.8008, 0.1981, 0.8265, 0.1982, 0.8265, 0.1982, 0.8266, 0.1981, 0.8266, 0.1981, 0.8265, 0.1981, 0.8266, 0.1982, 0.8266, 0.1982, 0.8266, 0.1981, 0.8266, 0.1981, 0.8266, 0.1982, 0.8266, 0.1982, 0.8266, 0.1981, 0.8266, 0.1981, 0.8266, 0.1981, 0.8266, 0.1981, 0.8266, 0.1981, 0.8266, 0.1981, 0.8264, 0.1981, 0.8264, 0.1981, 0.8264, 0.1981, 0.8264, 0.1981, 0.8265, 0.1982, 0.8265, 0.1982, 0.8265, 0.1981, 0.8265, 0.1981, 0.8265, 0.1981, 0.8265, 0.1981, 0.8265, 0.1981, 0.8265, 0.2723, 0.7991, 0.2724, 0.7991, 0.2724, 0.7991, 0.2723, 0.7991, 0.2723, 0.7991, 0.2724, 0.7991, 0.2724, 0.7992, 0.2723, 0.7992, 0.2724, 0.7991, 0.2724, 0.7993, 0.2724, 0.7993, 0.2724, 0.7992, 0.2723, 0.7993, 0.2724, 0.7993, 0.2724, 0.7993, 0.2723, 0.7993, 0.2475, 0.8037, 0.2476, 0.8037, 0.2476, 0.8038, 0.2475, 0.8038, 0.2475, 0.8038, 0.2476, 0.8038, 0.2476, 0.8038, 0.2475, 0.8038, 0.2476, 0.8038, 0.2476, 0.8039, 0.2476, 0.8039, 0.2476, 0.8038, 0.2475, 0.8039, 0.2476, 0.8039, 0.2476, 0.8039, 0.2475, 0.8039, 0.2475, 0.8038, 0.2476, 0.8038, 0.2476, 0.8039, 0.2475, 0.8039, 0.2475, 0.8038, 0.2476, 0.8038, 0.2476, 0.8038, 0.2475, 0.8038, 0.2476, 0.8038, 0.2476, 0.8039, 0.2476, 0.8039, 0.2476, 0.8038, 0.2475, 0.8039, 0.2476, 0.8039, 0.2476, 0.8039, 0.2475, 0.8039, 0.1979, 0.8007, 0.198, 0.8007, 0.198, 0.8008, 0.1979, 0.8008, 0.1979, 0.8007, 0.198, 0.8007, 0.198, 0.8007, 0.1979, 0.8007, 0.198, 0.8007, 0.198, 0.8008, 0.198, 0.8008, 0.198, 0.8007, 0.1979, 0.8008, 0.198, 0.8008, 0.198, 0.8008, 0.1979, 0.8008, 0.1982, 0.8265, 0.1981, 0.8265, 0.1981, 0.8265, 0.1982, 0.8265, 0.1981, 0.8265, 0.1981, 0.8265, 0.1981, 0.8265, 0.1981, 0.8265, 0.1981, 0.8265, 0.1981, 0.8264, 0.1981, 0.8264, 0.1981, 0.8265, 0.1981, 0.8267, 0.1981, 0.8266, 0.1981, 0.8266, 0.1981, 0.8267, 0.1981, 0.8266, 0.1981, 0.8266, 0.1981, 0.8266, 0.1981, 0.8266, 0.1981, 0.8266, 0.1981, 0.8266, 0.1981, 0.8266, 0.1981, 0.8266, 0.1981, 0.8265, 0.1981, 0.8265, 0.1981, 0.8265, 0.1981, 0.8266, 0.1981, 0.8266, 0.1981, 0.8265, 0.1981, 0.8265, 0.1981, 0.8265, 0.1981, 0.8265, 0.1981, 0.8265, 0.1982, 0.8265, 0.1982, 0.8265, 0.1981, 0.8265, 0.2055, 0.7945, 0.2056, 0.7945, 0.2056, 0.7946, 0.2055, 0.7946, 0.2056, 0.7945, 0.2056, 0.7945, 0.2056, 0.7945, 0.2056, 0.7945, 0.2055, 0.7945, 0.2056, 0.7945, 0.2056, 0.7945, 0.2055, 0.7945, 0.2056, 0.7946, 0.2056, 0.7946, 0.2056, 0.7946, 0.2056, 0.7945, 0.2056, 0.7945, 0.2056, 0.7945, 0.2055, 0.7944, 0.2056, 0.7944, 0.2056, 0.7944, 0.2055, 0.7944, 0.2056, 0.7944, 0.2056, 0.7944, 0.2056, 0.7944, 0.2056, 0.7944, 0.2056, 0.7945, 0.2056, 0.7945, 0.2056, 0.7945, 0.2056, 0.7945, 0.2056, 0.7945, 0.2055, 0.7945, 0.2055, 0.7945, 0.2056, 0.7945, 0.2056, 0.7945, 0.2056, 0.7946, 0.2056, 0.7946, 0.2056, 0.7945, 0.2055, 0.7944, 0.2056, 0.7944, 0.2056, 0.7944, 0.2055, 0.7944, 0.2055, 0.7945, 0.2056, 0.7945, 0.2056, 0.7946, 0.2055, 0.7946, 0.2056, 0.7945, 0.2056, 0.7945, 0.2056, 0.7945, 0.2056, 0.7945, 0.2055, 0.7945, 0.2056, 0.7945, 0.2056, 0.7945, 0.2055, 0.7945, 0.2056, 0.7946, 0.2056, 0.7946, 0.2056, 0.7946, 0.2056, 0.7945, 0.2056, 0.7945, 0.2056, 0.7945, 0.2055, 0.7944, 0.2056, 0.7944, 0.2056, 0.7944, 0.2055, 0.7944, 0.2056, 0.7944, 0.2056, 0.7944, 0.2056, 0.7944, 0.2056, 0.7944, 0.2056, 0.7945, 0.2056, 0.7945, 0.2056, 0.7945, 0.2056, 0.7945, 0.2056, 0.7945, 0.2055, 0.7945, 0.2055, 0.7945, 0.2056, 0.7945, 0.2056, 0.7945, 0.2056, 0.7946, 0.2056, 0.7946, 0.2056, 0.7945, 0.2055, 0.7944, 0.2056, 0.7944, 0.2056, 0.7944, 0.2055, 0.7944, 0.2052, 0.796, 0.2055, 0.796, 0.2055, 0.7962, 0.2052, 0.7962, 0.2052, 0.7957, 0.2055, 0.7957, 0.2055, 0.7959, 0.2052, 0.7959, 0.2055, 0.7957, 0.2057, 0.7957, 0.2057, 0.7959, 0.2055, 0.7959, 0.2052, 0.7952, 0.2055, 0.7952, 0.2055, 0.7954, 0.2052, 0.7954, 0.2052, 0.7962, 0.2052, 0.7962, 0.2052, 0.7962, 0.2055, 0.7962, 0.2055, 0.7962, 0.2055, 0.7962, 0.2052, 0.7959, 0.2052, 0.7959, 0.2052, 0.7959, 0.2055, 0.796, 0.2055, 0.796, 0.2055, 0.7959, 0.205, 0.7957, 0.205, 0.7959, 0.205, 0.7959, 0.205, 0.7957, 0.2052, 0.7962, 0.2055, 0.7962, 0.2055, 0.7962, 0.2052, 0.7962, 0.2055, 0.7952, 0.2055, 0.7954, 0.2055, 0.7954, 0.2055, 0.7952, 0.2052, 0.7959, 0.2052, 0.7957, 0.2052, 0.7957, 0.2052, 0.7959, 0.2055, 0.7957, 0.2055, 0.7959, 0.2055, 0.7959, 0.2055, 0.7957, 0.2055, 0.796, 0.2052, 0.796, 0.2052, 0.7959, 0.2055, 0.7959, 0.2052, 0.7962, 0.2052, 0.796, 0.2052, 0.796, 0.2052, 0.7962, 0.2055, 0.796, 0.2055, 0.7962, 0.2055, 0.7962, 0.2055, 0.796, 0.205, 0.7957, 0.2052, 0.7957, 0.2052, 0.7959, 0.205, 0.7959, 0.2054, 0.796, 0.2055, 0.796, 0.2055, 0.7962, 0.2054, 0.7962, 0.2054, 0.7957, 0.2055, 0.7957, 0.2055, 0.7959, 0.2054, 0.7959, 0.2055, 0.7957, 0.2057, 0.7957, 0.2057, 0.7959, 0.2055, 0.7959, 0.2054, 0.7952, 0.2055, 0.7952, 0.2055, 0.7954, 0.2054, 0.7954, 0.2052, 0.7962, 0.2052, 0.7962, 0.2052, 0.7962, 0.2055, 0.7962, 0.2055, 0.7962, 0.2055, 0.7962, 0.2052, 0.7959, 0.2052, 0.7959, 0.2052, 0.7959, 0.2055, 0.796, 0.2055, 0.7959, 0.2055, 0.7959, 0.205, 0.7957, 0.205, 0.7959, 0.205, 0.7959, 0.205, 0.7957, 0.2054, 0.7962, 0.2055, 0.7962, 0.2055, 0.7962, 0.2054, 0.7962, 0.2055, 0.7952, 0.2055, 0.7954, 0.2055, 0.7954, 0.2055, 0.7952, 0.2052, 0.7959, 0.2052, 0.7957, 0.2052, 0.7957, 0.2052, 0.7959, 0.2055, 0.7957, 0.2055, 0.7959, 0.2055, 0.7959, 0.2055, 0.7957, 0.2054, 0.796, 0.2052, 0.796, 0.2052, 0.7959, 0.2054, 0.7959, 0.2052, 0.7962, 0.2052, 0.796, 0.2052, 0.796, 0.2052, 0.7962, 0.2055, 0.796, 0.2055, 0.7962, 0.2055, 0.7962, 0.2055, 0.796, 0.205, 0.7957, 0.2052, 0.7957, 0.2052, 0.7959, 0.205, 0.7959, 0.2055, 0.796, 0.2054, 0.796, 0.2054, 0.7959, 0.2055, 0.7959, 0.2052, 0.7962, 0.2054, 0.7962, 0.2054, 0.7962, 0.2052, 0.7962, 0.2052, 0.7952, 0.2054, 0.7952, 0.2054, 0.7954, 0.2052, 0.7954, 0.2052, 0.7957, 0.2054, 0.7957, 0.2054, 0.7959, 0.2052, 0.7959, 0.2052, 0.796, 0.2054, 0.796, 0.2054, 0.7962, 0.2052, 0.7962, 0.2054, 0.796, 0.2055, 0.796, 0.2055, 0.7962, 0.2054, 0.7962, 0.2054, 0.7957, 0.2055, 0.7957, 0.2055, 0.7959, 0.2054, 0.7959, 0.2055, 0.796, 0.2054, 0.796, 0.2054, 0.7959, 0.2055, 0.7959, 0.2055, 0.7957, 0.2057, 0.7957, 0.2057, 0.7959, 0.2055, 0.7959, 0.2054, 0.7952, 0.2055, 0.7952, 0.2055, 0.7954, 0.2054, 0.7954, 0.2052, 0.7962, 0.2052, 0.7962, 0.2052, 0.7962, 0.2055, 0.7962, 0.2055, 0.7962, 0.2055, 0.7962, 0.2052, 0.7959, 0.2052, 0.7959, 0.2052, 0.7959, 0.2055, 0.796, 0.2055, 0.796, 0.2055, 0.7959, 0.205, 0.7957, 0.205, 0.7959, 0.205, 0.7959, 0.205, 0.7957, 0.2054, 0.7962, 0.2055, 0.7962, 0.2055, 0.7962, 0.2054, 0.7962, 0.2055, 0.7952, 0.2055, 0.7954, 0.2055, 0.7954, 0.2055, 0.7952, 0.2052, 0.7959, 0.2052, 0.7957, 0.2052, 0.7957, 0.2052, 0.7959, 0.2055, 0.7957, 0.2055, 0.7959, 0.2055, 0.7959, 0.2055, 0.7957, 0.2054, 0.796, 0.2052, 0.796, 0.2052, 0.7959, 0.2054, 0.7959, 0.2052, 0.7962, 0.2052, 0.796, 0.2052, 0.796, 0.2052, 0.7962, 0.2055, 0.796, 0.2055, 0.7962, 0.2055, 0.7962, 0.2055, 0.796, 0.205, 0.7957, 0.2052, 0.7957, 0.2052, 0.7959, 0.205, 0.7959, 0.2052, 0.7962, 0.2054, 0.7962, 0.2054, 0.7962, 0.2052, 0.7962, 0.2052, 0.7952, 0.2054, 0.7952, 0.2054, 0.7954, 0.2052, 0.7954, 0.2052, 0.7957, 0.2054, 0.7957, 0.2054, 0.7959, 0.2052, 0.7959, 0.2052, 0.796, 0.2054, 0.796, 0.2054, 0.7962, 0.2052, 0.7962, 0.2054, 0.796, 0.2055, 0.796, 0.2055, 0.7962, 0.2054, 0.7962, 0.2054, 0.7957, 0.2055, 0.7957, 0.2055, 0.7959, 0.2054, 0.7959, 0.2055, 0.796, 0.2054, 0.796, 0.2054, 0.7959, 0.2055, 0.7959, 0.2055, 0.7957, 0.2057, 0.7957, 0.2057, 0.7959, 0.2055, 0.7959, 0.2054, 0.7952, 0.2055, 0.7952, 0.2055, 0.7954, 0.2054, 0.7954, 0.2055, 0.7962, 0.2055, 0.7962, 0.2055, 0.7962, 0.2052, 0.7959, 0.2052, 0.7959, 0.2052, 0.7959, 0.2055, 0.796, 0.2055, 0.796, 0.2055, 0.7959, 0.2054, 0.7962, 0.2055, 0.7962, 0.2055, 0.7962, 0.2054, 0.7962, 0.2055, 0.7952, 0.2055, 0.7954, 0.2055, 0.7954, 0.2055, 0.7952, 0.2052, 0.7959, 0.2052, 0.7957, 0.2052, 0.7957, 0.2052, 0.7959, 0.2055, 0.7957, 0.2055, 0.7959, 0.2055, 0.7959, 0.2055, 0.7957, 0.2054, 0.796, 0.2052, 0.796, 0.2052, 0.7959, 0.2054, 0.7959, 0.2052, 0.7962, 0.2052, 0.796, 0.2052, 0.796, 0.2052, 0.7962, 0.2055, 0.796, 0.2055, 0.7962, 0.2055, 0.7962, 0.2055, 0.796, 0.205, 0.7957, 0.2052, 0.7957, 0.2052, 0.7959, 0.205, 0.7959, 0.2052, 0.7962, 0.2054, 0.7962, 0.2054, 0.7962, 0.2052, 0.7962, 0.2052, 0.7952, 0.2054, 0.7952, 0.2054, 0.7954, 0.2052, 0.7954, 0.2052, 0.7957, 0.2054, 0.7957, 0.2054, 0.7959, 0.2052, 0.7959, 0.2052, 0.796, 0.2054, 0.796, 0.2054, 0.7962, 0.2052, 0.7962, 0.2052, 0.7961, 0.2055, 0.7961, 0.2055, 0.7962, 0.2052, 0.7962, 0.2052, 0.7957, 0.2055, 0.7957, 0.2055, 0.7959, 0.2052, 0.7959, 0.2056, 0.7957, 0.2057, 0.7957, 0.2057, 0.7959, 0.2056, 0.7959, 0.2052, 0.7952, 0.2055, 0.7952, 0.2055, 0.7954, 0.2052, 0.7954, 0.2052, 0.7962, 0.2052, 0.7962, 0.2052, 0.7962, 0.2055, 0.7962, 0.2055, 0.7962, 0.2055, 0.7962, 0.2052, 0.7959, 0.2052, 0.7959, 0.2052, 0.7959, 0.2055, 0.796, 0.2055, 0.796, 0.2055, 0.7959, 0.205, 0.7957, 0.205, 0.7959, 0.205, 0.7959, 0.205, 0.7957, 0.2052, 0.7962, 0.2055, 0.7962, 0.2055, 0.7962, 0.2052, 0.7962, 0.2055, 0.7952, 0.2055, 0.7954, 0.2055, 0.7954, 0.2055, 0.7952, 0.2052, 0.7959, 0.2052, 0.7957, 0.2052, 0.7957, 0.2052, 0.7959, 0.2055, 0.7957, 0.2055, 0.7959, 0.2055, 0.7959, 0.2055, 0.7957, 0.2055, 0.796, 0.2052, 0.796, 0.2052, 0.7959, 0.2055, 0.7959, 0.2052, 0.7961, 0.2052, 0.796, 0.2052, 0.796, 0.2052, 0.7961, 0.2055, 0.7961, 0.2055, 0.7962, 0.2055, 0.7962, 0.2055, 0.7961, 0.2051, 0.7957, 0.2052, 0.7957, 0.2052, 0.7959, 0.2051, 0.7959, 0.205, 0.7957, 0.2051, 0.7957, 0.2051, 0.7959, 0.205, 0.7959, 0.2055, 0.796, 0.2055, 0.7961, 0.2055, 0.7961, 0.2055, 0.796, 0.2052, 0.7962, 0.2052, 0.7961, 0.2052, 0.7961, 0.2052, 0.7962, 0.2055, 0.7957, 0.2056, 0.7957, 0.2056, 0.7959, 0.2055, 0.7959, 0.2052, 0.796, 0.2055, 0.796, 0.2055, 0.7961, 0.2052, 0.7961, 0.2052, 0.796, 0.2055, 0.796, 0.2055, 0.7962, 0.2052, 0.7962, 0.2052, 0.7957, 0.2055, 0.7957, 0.2055, 0.7959, 0.2052, 0.7959, 0.2055, 0.7957, 0.2057, 0.7957, 0.2057, 0.7959, 0.2055, 0.7959, 0.2052, 0.7952, 0.2055, 0.7952, 0.2055, 0.7954, 0.2052, 0.7954, 0.2052, 0.7962, 0.2052, 0.7962, 0.2052, 0.7962, 0.2055, 0.7962, 0.2055, 0.7962, 0.2055, 0.7962, 0.2052, 0.7959, 0.2052, 0.7959, 0.2052, 0.7959, 0.2055, 0.796, 0.2055, 0.796, 0.2055, 0.7959, 0.205, 0.7957, 0.205, 0.7959, 0.205, 0.7959, 0.205, 0.7957, 0.2052, 0.7962, 0.2055, 0.7962, 0.2055, 0.7962, 0.2052, 0.7962, 0.2055, 0.7952, 0.2055, 0.7954, 0.2055, 0.7954, 0.2055, 0.7952, 0.2052, 0.7959, 0.2052, 0.7957, 0.2052, 0.7957, 0.2052, 0.7959, 0.2055, 0.7957, 0.2055, 0.7959, 0.2055, 0.7959, 0.2055, 0.7957, 0.2055, 0.796, 0.2052, 0.796, 0.2052, 0.7959, 0.2055, 0.7959, 0.2052, 0.7962, 0.2052, 0.796, 0.2052, 0.796, 0.2052, 0.7962, 0.2055, 0.796, 0.2055, 0.7962, 0.2055, 0.7962, 0.2055, 0.796, 0.205, 0.7957, 0.2052, 0.7957, 0.2052, 0.7959, 0.205, 0.7959, 0.2054, 0.796, 0.2055, 0.796, 0.2055, 0.7962, 0.2054, 0.7962, 0.2054, 0.7957, 0.2055, 0.7957, 0.2055, 0.7959, 0.2054, 0.7959, 0.2055, 0.7957, 0.2057, 0.7957, 0.2057, 0.7959, 0.2055, 0.7959, 0.2054, 0.7952, 0.2055, 0.7952, 0.2055, 0.7954, 0.2054, 0.7954, 0.2052, 0.7962, 0.2052, 0.7962, 0.2052, 0.7962, 0.2055, 0.7962, 0.2055, 0.7962, 0.2055, 0.7962, 0.2052, 0.7959, 0.2052, 0.7959, 0.2052, 0.7959, 0.2055, 0.796, 0.2055, 0.7959, 0.2055, 0.7959, 0.205, 0.7957, 0.205, 0.7959, 0.205, 0.7959, 0.205, 0.7957, 0.2054, 0.7962, 0.2055, 0.7962, 0.2055, 0.7962, 0.2054, 0.7962, 0.2055, 0.7952, 0.2055, 0.7954, 0.2055, 0.7954, 0.2055, 0.7952, 0.2052, 0.7959, 0.2052, 0.7957, 0.2052, 0.7957, 0.2052, 0.7959, 0.2055, 0.7957, 0.2055, 0.7959, 0.2055, 0.7959, 0.2055, 0.7957, 0.2054, 0.796, 0.2052, 0.796, 0.2052, 0.7959, 0.2054, 0.7959, 0.2052, 0.7962, 0.2052, 0.796, 0.2052, 0.796, 0.2052, 0.7962, 0.2055, 0.796, 0.2055, 0.7962, 0.2055, 0.7962, 0.2055, 0.796, 0.205, 0.7957, 0.2052, 0.7957, 0.2052, 0.7959, 0.205, 0.7959, 0.2055, 0.796, 0.2054, 0.796, 0.2054, 0.7959, 0.2055, 0.7959, 0.2052, 0.7962, 0.2054, 0.7962, 0.2054, 0.7962, 0.2052, 0.7962, 0.2052, 0.7952, 0.2054, 0.7952, 0.2054, 0.7954, 0.2052, 0.7954, 0.2052, 0.7957, 0.2054, 0.7957, 0.2054, 0.7959, 0.2052, 0.7959, 0.2052, 0.796, 0.2054, 0.796, 0.2054, 0.7962, 0.2052, 0.7962, 0.2054, 0.796, 0.2055, 0.796, 0.2055, 0.7962, 0.2054, 0.7962, 0.2054, 0.7957, 0.2055, 0.7957, 0.2055, 0.7959, 0.2054, 0.7959, 0.2055, 0.796, 0.2054, 0.796, 0.2054, 0.7959, 0.2055, 0.7959, 0.2055, 0.7957, 0.2057, 0.7957, 0.2057, 0.7959, 0.2055, 0.7959, 0.2054, 0.7952, 0.2055, 0.7952, 0.2055, 0.7954, 0.2054, 0.7954, 0.2052, 0.7962, 0.2052, 0.7962, 0.2052, 0.7962, 0.2055, 0.7962, 0.2055, 0.7962, 0.2055, 0.7962, 0.2052, 0.7959, 0.2052, 0.7959, 0.2052, 0.7959, 0.2055, 0.796, 0.2055, 0.796, 0.2055, 0.7959, 0.205, 0.7957, 0.205, 0.7959, 0.205, 0.7959, 0.205, 0.7957, 0.2054, 0.7962, 0.2055, 0.7962, 0.2055, 0.7962, 0.2054, 0.7962, 0.2055, 0.7952, 0.2055, 0.7954, 0.2055, 0.7954, 0.2055, 0.7952, 0.2052, 0.7959, 0.2052, 0.7957, 0.2052, 0.7957, 0.2052, 0.7959, 0.2055, 0.7957, 0.2055, 0.7959, 0.2055, 0.7959, 0.2055, 0.7957, 0.2054, 0.796, 0.2052, 0.796, 0.2052, 0.7959, 0.2054, 0.7959, 0.2052, 0.7962, 0.2052, 0.796, 0.2052, 0.796, 0.2052, 0.7962, 0.2055, 0.796, 0.2055, 0.7962, 0.2055, 0.7962, 0.2055, 0.796, 0.205, 0.7957, 0.2052, 0.7957, 0.2052, 0.7959, 0.205, 0.7959, 0.2052, 0.7962, 0.2054, 0.7962, 0.2054, 0.7962, 0.2052, 0.7962, 0.2052, 0.7952, 0.2054, 0.7952, 0.2054, 0.7954, 0.2052, 0.7954, 0.2052, 0.7957, 0.2054, 0.7957, 0.2054, 0.7959, 0.2052, 0.7959, 0.2052, 0.796, 0.2054, 0.796, 0.2054, 0.7962, 0.2052, 0.7962, 0.2054, 0.796, 0.2055, 0.796, 0.2055, 0.7962, 0.2054, 0.7962, 0.2054, 0.7957, 0.2055, 0.7957, 0.2055, 0.7959, 0.2054, 0.7959, 0.2055, 0.796, 0.2054, 0.796, 0.2054, 0.7959, 0.2055, 0.7959, 0.2055, 0.7957, 0.2057, 0.7957, 0.2057, 0.7959, 0.2055, 0.7959, 0.2054, 0.7952, 0.2055, 0.7952, 0.2055, 0.7954, 0.2054, 0.7954, 0.2052, 0.7962, 0.2052, 0.7962, 0.2052, 0.7962, 0.2055, 0.7962, 0.2055, 0.7962, 0.2055, 0.7962, 0.2052, 0.7959, 0.2052, 0.7959, 0.2052, 0.7959, 0.2055, 0.796, 0.2055, 0.796, 0.2055, 0.7959, 0.205, 0.7957, 0.205, 0.7959, 0.205, 0.7959, 0.205, 0.7957, 0.2054, 0.7962, 0.2055, 0.7962, 0.2055, 0.7962, 0.2054, 0.7962, 0.2055, 0.7952, 0.2055, 0.7954, 0.2055, 0.7954, 0.2055, 0.7952, 0.2052, 0.7959, 0.2052, 0.7957, 0.2052, 0.7957, 0.2052, 0.7959, 0.2055, 0.7957, 0.2055, 0.7959, 0.2055, 0.7959, 0.2055, 0.7957, 0.2054, 0.796, 0.2052, 0.796, 0.2052, 0.7959, 0.2054, 0.7959, 0.2052, 0.7962, 0.2052, 0.796, 0.2052, 0.796, 0.2052, 0.7962, 0.2055, 0.796, 0.2055, 0.7962, 0.2055, 0.7962, 0.2055, 0.796, 0.205, 0.7957, 0.2052, 0.7957, 0.2052, 0.7959, 0.205, 0.7959, 0.2052, 0.7962, 0.2054, 0.7962, 0.2054, 0.7962, 0.2052, 0.7962, 0.2052, 0.7952, 0.2054, 0.7952, 0.2054, 0.7954, 0.2052, 0.7954, 0.2052, 0.7957, 0.2054, 0.7957, 0.2054, 0.7959, 0.2052, 0.7959, 0.2052, 0.796, 0.2054, 0.796, 0.2054, 0.7962, 0.2052, 0.7962, 0.2052, 0.7962, 0.2052, 0.7962, 0.2052, 0.7962, 0.205, 0.7957, 0.2052, 0.7962, 0.2052, 0.7952, 0.2052, 0.7954])
me_cube_121.materials.append(mat_material_014)
me_cube_121.use_remesh_fix_poles = True
me_cube_121.use_remesh_preserve_attributes = False
me_cube_121.use_mirror_vertex_groups = False
me_cube_121.update()

# ---- objects
ob_wall_archway = bpy.data.objects.new('Wall_Archway', me_cube_121)

# ---- transforms, parenting, visibility, modifiers, constraints
ob_wall_archway.location = (0.0, 0.0, 0.0)
ob_wall_archway.lineart.crease_threshold = 0.0

# ---- collection membership
col_collection.objects.link(ob_wall_archway)

# ---- scene / render settings (as saved in the file)
scene.frame_start = 1; scene.frame_end = 250; scene.frame_set(1)
scene.render.engine = 'BLENDER_EEVEE_NEXT'
scene.cycles.use_denoising = False
scene.cycles.samples = 128
scene.cycles.sampling_pattern = 'TABULATED_SOBOL'
scene.cycles.use_adaptive_sampling = False
scene.cycles.use_light_tree = False
scene.view_settings.view_transform = 'Filmic'
bpy.context.view_layer.update()

# ---- added for rendering (the .blend has no active camera and no usable light): camera, sun
cam_auto = bpy.data.cameras.new('AutoCamera')
cam_auto.lens = 50.0
cam_auto.sensor_width = 36.0
cam_auto.clip_end = 1000.0
ob_auto_camera = bpy.data.objects.new('AutoCamera', cam_auto)
scene.collection.objects.link(ob_auto_camera)
ob_auto_camera.location = (2.62403, -3.15155, 3.0991)
ob_auto_camera.rotation_euler = (1.09748, -7.21219e-08, 0.694738)
scene.camera = ob_auto_camera
light_auto_sun = bpy.data.lights.new('AutoSun', 'SUN')
light_auto_sun.energy = 3.0
light_auto_sun.angle = 0.0523599
ob_auto_sun = bpy.data.objects.new('AutoSun', light_auto_sun)
scene.collection.objects.link(ob_auto_sun)
ob_auto_sun.rotation_euler = (0.872665, 0.174533, 0.523599)
bpy.context.view_layer.update()
